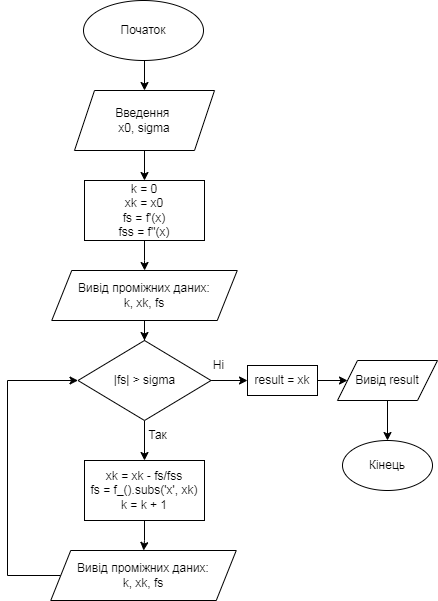

The diagram above was exported from draw.io. Its source (the exported page's mxGraphModel, read from the mxfile embedded in the PNG):
<mxGraphModel dx="1662" dy="738" grid="1" gridSize="10" guides="1" tooltips="1" connect="1" arrows="1" fold="1" page="1" pageScale="1" pageWidth="827" pageHeight="1169" math="0" shadow="0">
  <root>
    <mxCell id="0" />
    <mxCell id="1" parent="0" />
    <mxCell id="fk-F63np7YdXRilWE8Lb-4" style="edgeStyle=orthogonalEdgeStyle;rounded=0;orthogonalLoop=1;jettySize=auto;html=1;exitX=0.5;exitY=1;exitDx=0;exitDy=0;entryX=0.5;entryY=0;entryDx=0;entryDy=0;fontColor=#000000;fontFamily=Helvetica;" parent="1" source="fk-F63np7YdXRilWE8Lb-1" target="fk-F63np7YdXRilWE8Lb-2" edge="1">
      <mxGeometry relative="1" as="geometry" />
    </mxCell>
    <mxCell id="fk-F63np7YdXRilWE8Lb-1" value="Початок" style="ellipse;whiteSpace=wrap;html=1;fontFamily=Helvetica;" parent="1" vertex="1">
      <mxGeometry x="306" y="30" width="120" height="60" as="geometry" />
    </mxCell>
    <mxCell id="OUHXQqPHzLDB98patTGR-3" value="" style="edgeStyle=orthogonalEdgeStyle;rounded=0;orthogonalLoop=1;jettySize=auto;html=1;" parent="1" source="fk-F63np7YdXRilWE8Lb-2" target="OUHXQqPHzLDB98patTGR-2" edge="1">
      <mxGeometry relative="1" as="geometry" />
    </mxCell>
    <mxCell id="fk-F63np7YdXRilWE8Lb-2" value="Введення&amp;nbsp;&lt;br&gt;&lt;div style=&quot;&quot;&gt;x0, sigma&lt;/div&gt;" style="shape=parallelogram;perimeter=parallelogramPerimeter;whiteSpace=wrap;html=1;fixedSize=1;fontFamily=Helvetica;" parent="1" vertex="1">
      <mxGeometry x="297" y="120" width="140" height="60" as="geometry" />
    </mxCell>
    <mxCell id="fk-F63np7YdXRilWE8Lb-57" style="edgeStyle=orthogonalEdgeStyle;rounded=0;orthogonalLoop=1;jettySize=auto;html=1;exitX=1;exitY=0.5;exitDx=0;exitDy=0;entryX=1;entryY=0.5;entryDx=0;entryDy=0;fontFamily=Helvetica;fontSize=12;fontColor=#000000;" parent="1" edge="1">
      <mxGeometry relative="1" as="geometry">
        <Array as="points">
          <mxPoint x="827" y="850" />
          <mxPoint x="827" y="690" />
        </Array>
        <mxPoint x="770" y="690" as="targetPoint" />
      </mxGeometry>
    </mxCell>
    <mxCell id="7X3xf4fmnIfkj0J-FOAE-2" style="edgeStyle=orthogonalEdgeStyle;rounded=0;orthogonalLoop=1;jettySize=auto;html=1;exitX=0.5;exitY=1;exitDx=0;exitDy=0;" parent="1" source="OUHXQqPHzLDB98patTGR-2" target="7X3xf4fmnIfkj0J-FOAE-1" edge="1">
      <mxGeometry relative="1" as="geometry" />
    </mxCell>
    <mxCell id="OUHXQqPHzLDB98patTGR-2" value="k = 0&lt;br&gt;xk = x0&lt;br&gt;fs = f'(x)&lt;br&gt;fss = f''(x)" style="whiteSpace=wrap;html=1;" parent="1" vertex="1">
      <mxGeometry x="307" y="210" width="120" height="60" as="geometry" />
    </mxCell>
    <mxCell id="OUHXQqPHzLDB98patTGR-10" value="" style="edgeStyle=orthogonalEdgeStyle;rounded=0;orthogonalLoop=1;jettySize=auto;html=1;" parent="1" source="OUHXQqPHzLDB98patTGR-4" target="OUHXQqPHzLDB98patTGR-9" edge="1">
      <mxGeometry relative="1" as="geometry" />
    </mxCell>
    <mxCell id="OUHXQqPHzLDB98patTGR-25" value="" style="edgeStyle=orthogonalEdgeStyle;rounded=0;orthogonalLoop=1;jettySize=auto;html=1;" parent="1" source="OUHXQqPHzLDB98patTGR-4" target="OUHXQqPHzLDB98patTGR-24" edge="1">
      <mxGeometry relative="1" as="geometry" />
    </mxCell>
    <mxCell id="OUHXQqPHzLDB98patTGR-4" value="|fs| &amp;gt; sigma" style="rhombus;whiteSpace=wrap;html=1;" parent="1" vertex="1">
      <mxGeometry x="300.5" y="370" width="133" height="80" as="geometry" />
    </mxCell>
    <mxCell id="OUHXQqPHzLDB98patTGR-8" value="Так" style="text;html=1;align=center;verticalAlign=middle;resizable=0;points=[];autosize=1;strokeColor=none;fillColor=none;" parent="1" vertex="1">
      <mxGeometry x="360" y="450" width="40" height="30" as="geometry" />
    </mxCell>
    <mxCell id="OUHXQqPHzLDB98patTGR-18" value="" style="edgeStyle=orthogonalEdgeStyle;rounded=0;orthogonalLoop=1;jettySize=auto;html=1;" parent="1" source="OUHXQqPHzLDB98patTGR-9" target="OUHXQqPHzLDB98patTGR-17" edge="1">
      <mxGeometry relative="1" as="geometry" />
    </mxCell>
    <mxCell id="OUHXQqPHzLDB98patTGR-9" value="xk = xk - fs/fss&lt;br&gt;fs = f_().subs('x', xk)&lt;br&gt;k = k + 1" style="whiteSpace=wrap;html=1;" parent="1" vertex="1">
      <mxGeometry x="307" y="490" width="120" height="60" as="geometry" />
    </mxCell>
    <mxCell id="OUHXQqPHzLDB98patTGR-23" value="" style="edgeStyle=orthogonalEdgeStyle;rounded=0;orthogonalLoop=1;jettySize=auto;html=1;" parent="1" source="OUHXQqPHzLDB98patTGR-15" target="OUHXQqPHzLDB98patTGR-22" edge="1">
      <mxGeometry relative="1" as="geometry" />
    </mxCell>
    <mxCell id="OUHXQqPHzLDB98patTGR-15" value="Вивід result" style="shape=parallelogram;perimeter=parallelogramPerimeter;whiteSpace=wrap;html=1;fixedSize=1;" parent="1" vertex="1">
      <mxGeometry x="560" y="390" width="100" height="40" as="geometry" />
    </mxCell>
    <mxCell id="OUHXQqPHzLDB98patTGR-20" style="edgeStyle=orthogonalEdgeStyle;rounded=0;orthogonalLoop=1;jettySize=auto;html=1;exitX=0;exitY=0.5;exitDx=0;exitDy=0;entryX=0;entryY=0.5;entryDx=0;entryDy=0;" parent="1" source="OUHXQqPHzLDB98patTGR-17" target="OUHXQqPHzLDB98patTGR-4" edge="1">
      <mxGeometry relative="1" as="geometry">
        <Array as="points">
          <mxPoint x="230" y="605" />
          <mxPoint x="230" y="410" />
        </Array>
      </mxGeometry>
    </mxCell>
    <mxCell id="OUHXQqPHzLDB98patTGR-17" value="Вивід проміжних даних:&lt;br&gt;k, xk, fs" style="shape=parallelogram;perimeter=parallelogramPerimeter;whiteSpace=wrap;html=1;fixedSize=1;" parent="1" vertex="1">
      <mxGeometry x="273.25" y="580" width="185.5" height="50" as="geometry" />
    </mxCell>
    <mxCell id="OUHXQqPHzLDB98patTGR-21" value="Ні" style="text;html=1;align=center;verticalAlign=middle;resizable=0;points=[];autosize=1;strokeColor=none;fillColor=none;" parent="1" vertex="1">
      <mxGeometry x="426" y="380" width="30" height="30" as="geometry" />
    </mxCell>
    <mxCell id="OUHXQqPHzLDB98patTGR-22" value="Кінець" style="ellipse;whiteSpace=wrap;html=1;" parent="1" vertex="1">
      <mxGeometry x="565" y="470" width="90" height="50" as="geometry" />
    </mxCell>
    <mxCell id="OUHXQqPHzLDB98patTGR-26" style="edgeStyle=orthogonalEdgeStyle;rounded=0;orthogonalLoop=1;jettySize=auto;html=1;exitX=1;exitY=0.5;exitDx=0;exitDy=0;entryX=0;entryY=0.5;entryDx=0;entryDy=0;" parent="1" source="OUHXQqPHzLDB98patTGR-24" target="OUHXQqPHzLDB98patTGR-15" edge="1">
      <mxGeometry relative="1" as="geometry" />
    </mxCell>
    <mxCell id="OUHXQqPHzLDB98patTGR-24" value="result = xk" style="whiteSpace=wrap;html=1;" parent="1" vertex="1">
      <mxGeometry x="470" y="395" width="70" height="30" as="geometry" />
    </mxCell>
    <mxCell id="7X3xf4fmnIfkj0J-FOAE-3" style="edgeStyle=orthogonalEdgeStyle;rounded=0;orthogonalLoop=1;jettySize=auto;html=1;exitX=0.5;exitY=1;exitDx=0;exitDy=0;" parent="1" source="7X3xf4fmnIfkj0J-FOAE-1" target="OUHXQqPHzLDB98patTGR-4" edge="1">
      <mxGeometry relative="1" as="geometry" />
    </mxCell>
    <mxCell id="7X3xf4fmnIfkj0J-FOAE-1" value="Вивід проміжних даних:&lt;br&gt;k, xk, fs" style="shape=parallelogram;perimeter=parallelogramPerimeter;whiteSpace=wrap;html=1;fixedSize=1;" parent="1" vertex="1">
      <mxGeometry x="274.25" y="300" width="185.5" height="50" as="geometry" />
    </mxCell>
  </root>
</mxGraphModel>